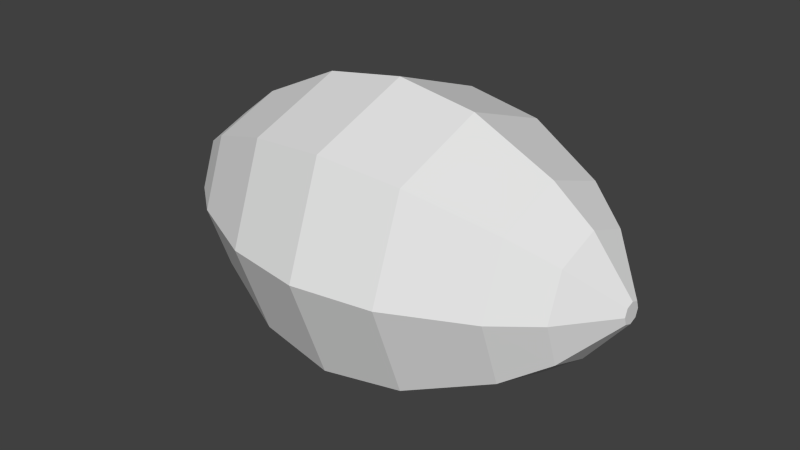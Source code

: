 # Source: football.blend  (saved by Blender 2.70.0; exported with 4.5.12 LTS)
import bpy
from mathutils import Matrix  # noqa: F401  (used for matrix-valued properties, if any)

bpy.ops.wm.read_factory_settings(use_empty=True)
scene = bpy.context.scene
scene.name = 'Scene'

# ---- collections
col_collection_1 = bpy.data.collections.new('Collection 1'); scene.collection.children.link(col_collection_1)

# ---- world
world_world = bpy.data.worlds.new('World'); scene.world = world_world
world_world.color = (0.05088, 0.05088, 0.05088)
world_world.use_sun_shadow = False
world_world.sun_shadow_jitter_overblur = 0.0
world_world.cycles.sampling_method = 'MANUAL'
world_world.cycles.sample_map_resolution = 256

# ---- meshes
me_plane_001 = bpy.data.meshes.new('Plane.001')
me_plane_001.from_pydata([(4.221, -0.134, 0.09375), (4.221, -0.134, -0.1743), (4.221, 0.134, 0.09375), (4.221, 0.134, -0.1743), (4.221, -0.1828, -0.0403), (4.221, 0.1828, -0.0403), (4.221, 0.0, 0.1425), (4.221, 0.0, -0.2231), (4.221, 0.0, -0.0403), (2.814, -1.194, -1.235), (1.407, -1.689, -1.729), (1.407, 0.0, -2.343), (2.814, 0.0, -1.669), (2.814, 1.194, 1.154), (1.407, 1.689, 1.648), (1.407, 0.0, 2.262), (2.814, 0.0, 1.588), (2.814, 1.194, -1.235), (1.407, 1.689, -1.729), (1.407, 2.302, -0.0403), (2.814, 1.629, -0.0403), (2.814, -1.194, 1.154), (1.407, -1.689, 1.648), (1.407, -2.302, -0.0403), (2.814, -1.629, -0.0403), (3.518, 0.0, -1.109), (3.518, 0.0, 1.028), (3.518, 1.069, -0.0403), (3.518, -1.069, -0.0403), (3.518, -0.7839, -0.8242), (3.518, 0.7839, 0.7436), (3.518, 0.7839, -0.8242), (3.518, -0.7839, 0.7436), (0.0, -1.855, 1.814), (0.0, -1.855, -1.895), (0.0, 1.855, 1.814), (0.0, 1.855, -1.895), (0.0, -2.529, -0.0403), (0.0, 2.529, -0.0403), (0.0, 0.0, 2.488), (0.0, 0.0, -2.569), (-4.221, -0.134, 0.09375), (-4.221, -0.134, -0.1743), (-4.221, 0.134, 0.09375), (-4.221, 0.134, -0.1743), (-4.221, -0.1828, -0.0403), (-4.221, 0.1828, -0.0403), (-4.221, 0.0, 0.1425), (-4.221, 0.0, -0.2231), (-4.221, 0.0, -0.0403), (-2.814, -1.194, -1.235), (-1.407, -1.689, -1.729), (-1.407, 0.0, -2.343), (-2.814, 0.0, -1.669), (-2.814, 1.194, 1.154), (-1.407, 1.689, 1.648), (-1.407, 0.0, 2.262), (-2.814, 0.0, 1.588), (-2.814, 1.194, -1.235), (-1.407, 1.689, -1.729), (-1.407, 2.302, -0.0403), (-2.814, 1.629, -0.0403), (-2.814, -1.194, 1.154), (-1.407, -1.689, 1.648), (-1.407, -2.302, -0.0403), (-2.814, -1.629, -0.0403), (-3.518, 0.0, -1.109), (-3.518, 0.0, 1.028), (-3.518, 1.069, -0.0403), (-3.518, -1.069, -0.0403), (-3.518, -0.7839, -0.8242), (-3.518, 0.7839, 0.7436), (-3.518, 0.7839, -0.8242), (-3.518, -0.7839, 0.7436)], [], [(8, 7, 3, 5), (6, 8, 5, 2), (4, 1, 7, 8), (0, 4, 8, 6), (29, 25, 7, 1), (30, 26, 6, 2), (31, 27, 5, 3), (32, 28, 4, 0), (27, 30, 2, 5), (25, 31, 3, 7), (28, 29, 1, 4), (26, 32, 0, 6), (34, 40, 11, 10), (10, 11, 12, 9), (35, 39, 15, 14), (14, 15, 16, 13), (36, 38, 19, 18), (18, 19, 20, 17), (33, 37, 23, 22), (22, 23, 24, 21), (38, 35, 14, 19), (19, 14, 13, 20), (40, 36, 18, 11), (11, 18, 17, 12), (37, 34, 10, 23), (23, 10, 9, 24), (39, 33, 22, 15), (15, 22, 21, 16), (9, 12, 25, 29), (13, 16, 26, 30), (17, 20, 27, 31), (21, 24, 28, 32), (20, 13, 30, 27), (12, 17, 31, 25), (24, 9, 29, 28), (16, 21, 32, 26), (49, 46, 44, 48), (47, 43, 46, 49), (45, 49, 48, 42), (41, 47, 49, 45), (70, 42, 48, 66), (71, 43, 47, 67), (72, 44, 46, 68), (73, 41, 45, 69), (68, 46, 43, 71), (66, 48, 44, 72), (69, 45, 42, 70), (67, 47, 41, 73), (34, 51, 52, 40), (51, 50, 53, 52), (35, 55, 56, 39), (55, 54, 57, 56), (36, 59, 60, 38), (59, 58, 61, 60), (33, 63, 64, 37), (63, 62, 65, 64), (38, 60, 55, 35), (60, 61, 54, 55), (40, 52, 59, 36), (52, 53, 58, 59), (37, 64, 51, 34), (64, 65, 50, 51), (39, 56, 63, 33), (56, 57, 62, 63), (50, 70, 66, 53), (54, 71, 67, 57), (58, 72, 68, 61), (62, 73, 69, 65), (61, 68, 71, 54), (53, 66, 72, 58), (65, 69, 70, 50), (57, 67, 73, 62)])
_uv = me_plane_001.uv_layers.new(name='UVMap')
_uv.uv.foreach_set('vector', [0.006219, 0.4898, 0.008953, 0.4664, 0.0236, 0.4751, 0.02787, 0.4901, 0.008273, 0.5132, 0.006219, 0.4898, 0.02787, 0.4901, 0.02317, 0.5049, 0.973, 0.5038, 0.9777, 0.4889, 0.9926, 0.4807, 0.9947, 0.5041, 0.9773, 0.5188, 0.973, 0.5038, 0.9947, 0.5041, 0.992, 0.5275, 0.8728, 0.4182, 0.9433, 0.3489, 0.9926, 0.4807, 0.9777, 0.4889, 0.1281, 0.5757, 0.0576, 0.645, 0.008273, 0.5132, 0.02317, 0.5049, 0.1306, 0.4074, 0.1472, 0.4918, 0.02787, 0.4901, 0.0236, 0.4751, 0.8703, 0.5865, 0.8537, 0.5021, 0.973, 0.5038, 0.9773, 0.5188, 0.1472, 0.4918, 0.1281, 0.5757, 0.02317, 0.5049, 0.02787, 0.4901, 0.06209, 0.3361, 0.1306, 0.4074, 0.0236, 0.4751, 0.008953, 0.4664, 0.8537, 0.5021, 0.8728, 0.4182, 0.9777, 0.4889, 0.973, 0.5038, 0.9388, 0.6578, 0.8703, 0.5865, 0.9773, 0.5188, 0.992, 0.5275, 0.5029, 0.3255, 0.5064, 0.08631, 0.7003, 0.1339, 0.6368, 0.3365, 0.6368, 0.3365, 0.7003, 0.1339, 0.8714, 0.2548, 0.7862, 0.3783, 0.498, 0.6684, 0.4945, 0.9076, 0.3006, 0.86, 0.3641, 0.6573, 0.3641, 0.6573, 0.3006, 0.86, 0.1295, 0.7391, 0.2147, 0.6156, 0.5029, 0.3255, 0.5005, 0.4969, 0.3757, 0.4951, 0.3689, 0.3326, 0.3689, 0.3326, 0.3757, 0.4951, 0.2346, 0.4931, 0.2183, 0.37, 0.498, 0.6684, 0.5005, 0.4969, 0.6252, 0.4988, 0.6321, 0.6612, 0.6321, 0.6612, 0.6252, 0.4988, 0.7663, 0.5008, 0.7826, 0.6239, 0.5005, 0.4969, 0.498, 0.6684, 0.3641, 0.6573, 0.3757, 0.4951, 0.3757, 0.4951, 0.3641, 0.6573, 0.2147, 0.6156, 0.2346, 0.4931, 0.5064, 0.08631, 0.5029, 0.3255, 0.3689, 0.3326, 0.3112, 0.1282, 0.3112, 0.1282, 0.3689, 0.3326, 0.2183, 0.37, 0.1367, 0.2441, 0.5005, 0.4969, 0.5029, 0.3255, 0.6368, 0.3365, 0.6252, 0.4988, 0.6252, 0.4988, 0.6368, 0.3365, 0.7862, 0.3783, 0.7663, 0.5008, 0.4945, 0.9076, 0.498, 0.6684, 0.6321, 0.6612, 0.6897, 0.8656, 0.6897, 0.8656, 0.6321, 0.6612, 0.7826, 0.6239, 0.8642, 0.7497, 0.7862, 0.3783, 0.8714, 0.2548, 0.9433, 0.3489, 0.8728, 0.4182, 0.2147, 0.6156, 0.1295, 0.7391, 0.0576, 0.645, 0.1281, 0.5757, 0.2183, 0.37, 0.2346, 0.4931, 0.1472, 0.4918, 0.1306, 0.4074, 0.7826, 0.6239, 0.7663, 0.5008, 0.8537, 0.5021, 0.8703, 0.5865, 0.2346, 0.4931, 0.2147, 0.6156, 0.1281, 0.5757, 0.1472, 0.4918, 0.1367, 0.2441, 0.2183, 0.37, 0.1306, 0.4074, 0.06209, 0.3361, 0.7663, 0.5008, 0.7862, 0.3783, 0.8728, 0.4182, 0.8537, 0.5021, 0.8642, 0.7497, 0.7826, 0.6239, 0.8703, 0.5865, 0.9388, 0.6578, 0.9947, 0.5041, 0.973, 0.5038, 0.9777, 0.4889, 0.9926, 0.4807, 0.992, 0.5275, 0.9773, 0.5188, 0.973, 0.5038, 0.9947, 0.5041, 0.02786, 0.4901, 0.006217, 0.4898, 0.008951, 0.4664, 0.0236, 0.4751, 0.02317, 0.5049, 0.00827, 0.5132, 0.006217, 0.4898, 0.02786, 0.4901, 0.1306, 0.4074, 0.0236, 0.4751, 0.008951, 0.4664, 0.06209, 0.3361, 0.8703, 0.5865, 0.9773, 0.5188, 0.992, 0.5275, 0.9388, 0.6578, 0.8728, 0.4182, 0.9777, 0.4889, 0.973, 0.5038, 0.8537, 0.5021, 0.1281, 0.5757, 0.02317, 0.5049, 0.02786, 0.4901, 0.1472, 0.4918, 0.8537, 0.5021, 0.973, 0.5038, 0.9773, 0.5188, 0.8703, 0.5865, 0.9433, 0.3489, 0.9926, 0.4807, 0.9777, 0.4889, 0.8728, 0.4182, 0.1472, 0.4918, 0.02786, 0.4901, 0.0236, 0.4751, 0.1306, 0.4074, 0.0576, 0.645, 0.00827, 0.5132, 0.02317, 0.5049, 0.1281, 0.5757, 0.5029, 0.3255, 0.3689, 0.3326, 0.3112, 0.1282, 0.5064, 0.08631, 0.3689, 0.3326, 0.2183, 0.37, 0.1367, 0.2441, 0.3112, 0.1282, 0.498, 0.6684, 0.6321, 0.6612, 0.6897, 0.8656, 0.4945, 0.9076, 0.6321, 0.6612, 0.7826, 0.6239, 0.8642, 0.7497, 0.6897, 0.8656, 0.5029, 0.3255, 0.6368, 0.3365, 0.6252, 0.4987, 0.5005, 0.4969, 0.6368, 0.3365, 0.7862, 0.3783, 0.7663, 0.5008, 0.6252, 0.4987, 0.498, 0.6684, 0.3641, 0.6573, 0.3757, 0.4951, 0.5005, 0.4969, 0.3641, 0.6573, 0.2147, 0.6156, 0.2346, 0.4931, 0.3757, 0.4951, 0.5005, 0.4969, 0.6252, 0.4987, 0.6321, 0.6612, 0.498, 0.6684, 0.6252, 0.4987, 0.7663, 0.5008, 0.7826, 0.6239, 0.6321, 0.6612, 0.5064, 0.08631, 0.7004, 0.1339, 0.6368, 0.3365, 0.5029, 0.3255, 0.7004, 0.1339, 0.8714, 0.2548, 0.7862, 0.3783, 0.6368, 0.3365, 0.5005, 0.4969, 0.3757, 0.4951, 0.3689, 0.3326, 0.5029, 0.3255, 0.3757, 0.4951, 0.2346, 0.4931, 0.2183, 0.37, 0.3689, 0.3326, 0.4945, 0.9076, 0.3006, 0.86, 0.3641, 0.6573, 0.498, 0.6684, 0.3006, 0.86, 0.1295, 0.7391, 0.2147, 0.6156, 0.3641, 0.6573, 0.2183, 0.37, 0.1306, 0.4074, 0.06209, 0.3361, 0.1367, 0.2441, 0.7826, 0.6239, 0.8703, 0.5865, 0.9388, 0.6578, 0.8642, 0.7497, 0.7862, 0.3783, 0.8728, 0.4182, 0.8537, 0.5021, 0.7663, 0.5008, 0.2147, 0.6156, 0.1281, 0.5757, 0.1472, 0.4918, 0.2346, 0.4931, 0.7663, 0.5008, 0.8537, 0.5021, 0.8703, 0.5865, 0.7826, 0.6239, 0.8714, 0.2548, 0.9433, 0.3489, 0.8728, 0.4182, 0.7862, 0.3783, 0.2346, 0.4931, 0.1472, 0.4918, 0.1306, 0.4074, 0.2183, 0.37, 0.1295, 0.7391, 0.0576, 0.645, 0.1281, 0.5757, 0.2147, 0.6156])
me_plane_001.use_remesh_preserve_volume = False
me_plane_001.use_remesh_preserve_attributes = False
me_plane_001.use_mirror_vertex_groups = False
me_plane_001.update()

# ---- objects
ob_plane = bpy.data.objects.new('Plane', me_plane_001)

# ---- transforms, parenting, visibility, modifiers, constraints
ob_plane.location = (0.0, 0.0, 0.0)
ob_plane.lineart.crease_threshold = 0.0

# ---- collection membership
col_collection_1.objects.link(ob_plane)

# ---- scene / render settings (as saved in the file)
scene.frame_start = 1; scene.frame_end = 250; scene.frame_set(1)
scene.render.engine = 'BLENDER_EEVEE_NEXT'
scene.render.resolution_percentage = 50
scene.render.dither_intensity = 0.0
scene.cycles.use_denoising = False
scene.cycles.samples = 10
scene.cycles.sampling_pattern = 'TABULATED_SOBOL'
scene.cycles.light_sampling_threshold = 0.0
scene.cycles.use_adaptive_sampling = False
scene.cycles.use_light_tree = False
scene.cycles.blur_glossy = 0.0
scene.cycles.volume_bounces = 1
scene.cycles.pixel_filter_type = 'GAUSSIAN'
scene.cycles.sample_clamp_indirect = 0.0
scene.view_settings.view_transform = 'Standard'
bpy.context.view_layer.update()

# ---- added for rendering (the .blend has no active camera and no usable light): camera, sun
cam_auto = bpy.data.cameras.new('AutoCamera')
cam_auto.lens = 50.0
cam_auto.sensor_width = 36.0
cam_auto.clip_end = 1000.0
ob_auto_camera = bpy.data.objects.new('AutoCamera', cam_auto)
scene.collection.objects.link(ob_auto_camera)
ob_auto_camera.location = (10.2369, -12.2843, 8.14924)
ob_auto_camera.rotation_euler = (1.09748, -7.21219e-08, 0.694738)
scene.camera = ob_auto_camera
light_auto_sun = bpy.data.lights.new('AutoSun', 'SUN')
light_auto_sun.energy = 3.0
light_auto_sun.angle = 0.0523599
ob_auto_sun = bpy.data.objects.new('AutoSun', light_auto_sun)
scene.collection.objects.link(ob_auto_sun)
ob_auto_sun.rotation_euler = (0.872665, 0.174533, 0.523599)
bpy.context.view_layer.update()
